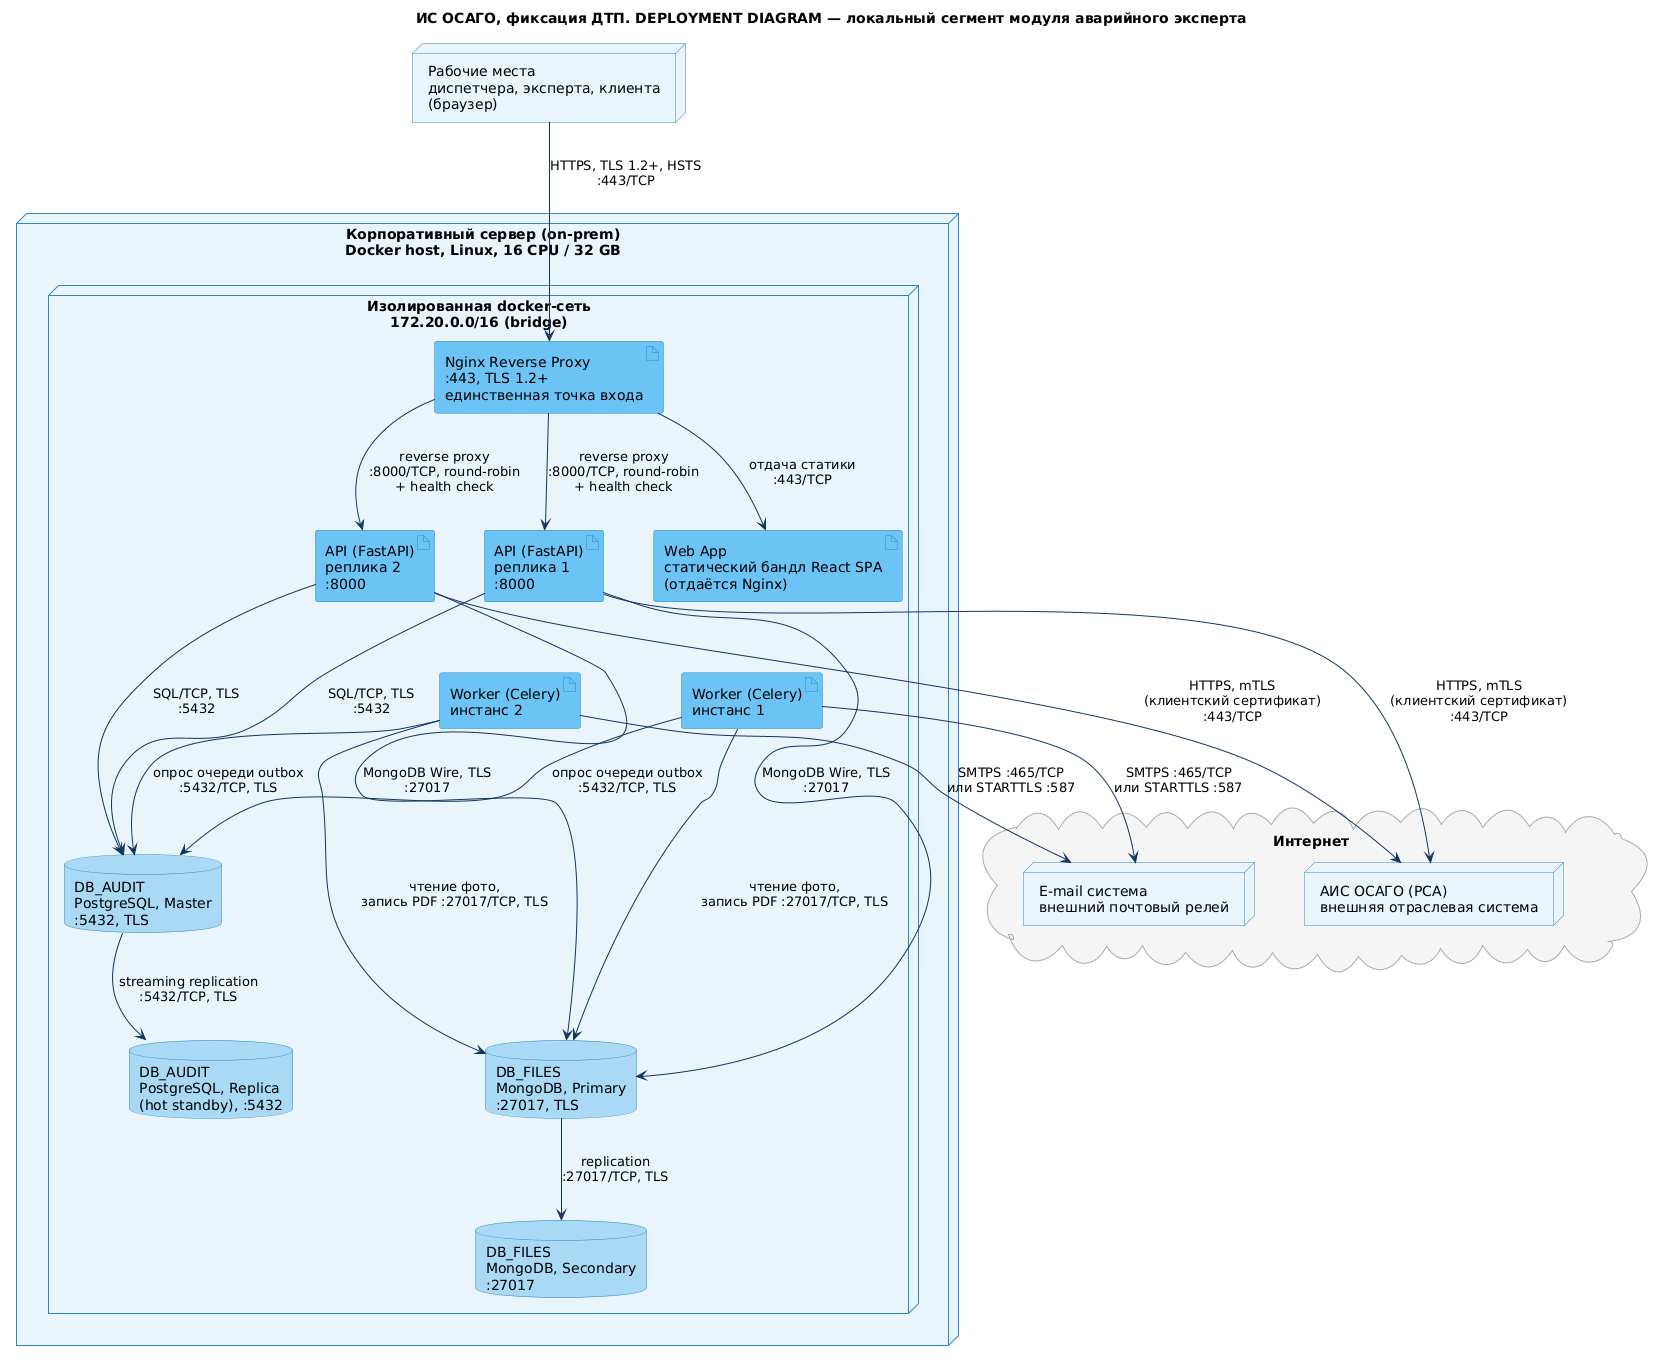

The diagram above was rendered by PlantUML. Its source (embedded in the PNG):
@startuml
title ИС ОСАГО, фиксация ДТП. DEPLOYMENT DIAGRAM — локальный сегмент модуля аварийного эксперта

skinparam nodesep 50
skinparam ranksep 70
skinparam node {
    BackgroundColor #E8F4FB
    BorderColor #2E86C1
    FontColor #000000
}
skinparam artifact {
    BackgroundColor #6cc2f5
    BorderColor #2E86C1
    FontColor #000000
}
skinparam database {
    BackgroundColor #A9D8F5
    BorderColor #2E86C1
    FontColor #000000
}
skinparam cloud {
    BackgroundColor #F5F5F5
    BorderColor #A9A9A9
    FontColor #000000
}
skinparam ArrowColor #143560


' === ПЕРИФЕРИЯ И ВНЕШНИЕ СИСТЕМЫ ===
node "Рабочие места\nдиспетчера, эксперта, клиента\n(браузер)" as workstation

cloud "Интернет" as internet {
    node "АИС ОСАГО (РСА)\nвнешняя отраслевая система" as ais
    node "E-mail система\nвнешний почтовый релей" as email
}


' === ИНФРАСТРУКТУРА ПРЕДПРИЯТИЯ (ON-PREM) ===
node "Корпоративный сервер (on-prem)\nDocker host, Linux, 16 CPU / 32 GB" as server {

    node "Изолированная docker-сеть\n172.20.0.0/16 (bridge)" as net {

        artifact "Nginx Reverse Proxy\n:443, TLS 1.2+\nединственная точка входа" as nginx

        artifact "Web App\nстатический бандл React SPA\n(отдаётся Nginx)" as web_bundle

        artifact "API (FastAPI)\nреплика 1\n:8000" as api1

        artifact "API (FastAPI)\nреплика 2\n:8000" as api2

        artifact "Worker (Celery)\nинстанс 1" as worker1

        artifact "Worker (Celery)\nинстанс 2" as worker2

        database "DB_AUDIT\nPostgreSQL, Master\n:5432, TLS" as pg_master

        database "DB_AUDIT\nPostgreSQL, Replica\n(hot standby), :5432" as pg_replica

        database "DB_FILES\nMongoDB, Primary\n:27017, TLS" as mongo_primary

        database "DB_FILES\nMongoDB, Secondary\n:27017" as mongo_secondary
    }
}


' === СВЯЗИ: ПОЛЬЗОВАТЕЛИ -> ИНФРАСТРУКТУРА ===
workstation --> nginx : "HTTPS, TLS 1.2+, HSTS\n:443/TCP"
nginx --> web_bundle : "отдача статики\n:443/TCP"


' === СВЯЗИ: БАЛАНСИРОВКА И ОТКАЗОУСТОЙЧИВОСТЬ API ===
nginx --> api1 : "reverse proxy\n:8000/TCP, round-robin\n+ health check"
nginx --> api2 : "reverse proxy\n:8000/TCP, round-robin\n+ health check"


' === СВЯЗИ: API -> БД ===
api1 --> pg_master : "SQL/TCP, TLS\n:5432"
api2 --> pg_master : "SQL/TCP, TLS\n:5432"
api1 --> mongo_primary : "MongoDB Wire, TLS\n:27017"
api2 --> mongo_primary : "MongoDB Wire, TLS\n:27017"


' === СВЯЗИ: РЕПЛИКАЦИЯ БД (ОТКАЗОУСТОЙЧИВОСТЬ) ===
pg_master --> pg_replica : "streaming replication\n:5432/TCP, TLS"
mongo_primary --> mongo_secondary : "replication\n:27017/TCP, TLS"


' === СВЯЗИ: WORKER -> БД ===
worker1 --> pg_master : "опрос очереди outbox\n:5432/TCP, TLS"
worker2 --> pg_master : "опрос очереди outbox\n:5432/TCP, TLS"
worker1 --> mongo_primary : "чтение фото,\nзапись PDF :27017/TCP, TLS"
worker2 --> mongo_primary : "чтение фото,\nзапись PDF :27017/TCP, TLS"


' === СВЯЗИ: ИСХОДЯЩИЕ ВО ВНЕШНИЕ СИСТЕМЫ ===
api1 --> ais : "HTTPS, mTLS\n(клиентский сертификат)\n:443/TCP"
api2 --> ais : "HTTPS, mTLS\n(клиентский сертификат)\n:443/TCP"
worker1 --> email : "SMTPS :465/TCP\nили STARTTLS :587"
worker2 --> email : "SMTPS :465/TCP\nили STARTTLS :587"


' === УПРАВЛЕНИЕ LAYOUT (СКРЫТЫЕ СВЯЗИ) ===
nginx -[hidden]down- api1
api1 -[hidden]right- api2
api2 -[hidden]down- worker1
worker1 -[hidden]right- worker2

pg_master -[hidden]right- pg_replica
mongo_primary -[hidden]right- mongo_secondary
pg_master -[hidden]down- mongo_primary

server -[hidden]up- internet

@enduml